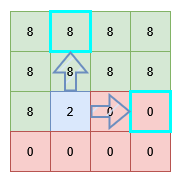

The diagram above was exported from draw.io. Its source (the exported page's mxGraphModel, read from the mxfile embedded in the PNG):
<mxGraphModel dx="1215" dy="631" grid="1" gridSize="10" guides="1" tooltips="1" connect="1" arrows="1" fold="1" page="1" pageScale="1" pageWidth="850" pageHeight="1100" math="0" shadow="0">
  <root>
    <mxCell id="0" />
    <mxCell id="1" parent="0" />
    <mxCell id="dvxmLoHeGHkcWufHjulo-38" value="" style="group;fillColor=#d5e8d4;strokeColor=#82b366;" parent="1" vertex="1" connectable="0">
      <mxGeometry x="240" y="440" width="160" height="160" as="geometry" />
    </mxCell>
    <mxCell id="dvxmLoHeGHkcWufHjulo-2" value="" style="whiteSpace=wrap;html=1;aspect=fixed;" parent="dvxmLoHeGHkcWufHjulo-38" vertex="1">
      <mxGeometry width="160" height="160" as="geometry" />
    </mxCell>
    <mxCell id="dvxmLoHeGHkcWufHjulo-3" value="&lt;div&gt;8&lt;/div&gt;" style="whiteSpace=wrap;html=1;aspect=fixed;fillColor=#d5e8d4;strokeColor=#82b366;" parent="dvxmLoHeGHkcWufHjulo-38" vertex="1">
      <mxGeometry width="40" height="40" as="geometry" />
    </mxCell>
    <mxCell id="dvxmLoHeGHkcWufHjulo-5" value="8" style="whiteSpace=wrap;html=1;aspect=fixed;fillColor=#d5e8d4;strokeColor=#82b366;" parent="dvxmLoHeGHkcWufHjulo-38" vertex="1">
      <mxGeometry x="80" width="40" height="40" as="geometry" />
    </mxCell>
    <mxCell id="dvxmLoHeGHkcWufHjulo-6" value="&lt;div&gt;8&lt;/div&gt;" style="whiteSpace=wrap;html=1;aspect=fixed;fillColor=#d5e8d4;strokeColor=#82b366;" parent="dvxmLoHeGHkcWufHjulo-38" vertex="1">
      <mxGeometry x="120" width="40" height="40" as="geometry" />
    </mxCell>
    <mxCell id="dvxmLoHeGHkcWufHjulo-8" value="&lt;div&gt;8&lt;/div&gt;" style="whiteSpace=wrap;html=1;aspect=fixed;fillColor=#d5e8d4;strokeColor=#82b366;" parent="dvxmLoHeGHkcWufHjulo-38" vertex="1">
      <mxGeometry y="40" width="40" height="40" as="geometry" />
    </mxCell>
    <mxCell id="dvxmLoHeGHkcWufHjulo-10" value="8" style="whiteSpace=wrap;html=1;aspect=fixed;fillColor=#d5e8d4;strokeColor=#82b366;" parent="dvxmLoHeGHkcWufHjulo-38" vertex="1">
      <mxGeometry x="40" y="40" width="40" height="40" as="geometry" />
    </mxCell>
    <mxCell id="dvxmLoHeGHkcWufHjulo-11" value="8" style="whiteSpace=wrap;html=1;aspect=fixed;fillColor=#d5e8d4;strokeColor=#82b366;" parent="dvxmLoHeGHkcWufHjulo-38" vertex="1">
      <mxGeometry x="80" y="40" width="40" height="40" as="geometry" />
    </mxCell>
    <mxCell id="dvxmLoHeGHkcWufHjulo-12" value="8" style="whiteSpace=wrap;html=1;aspect=fixed;fillColor=#d5e8d4;strokeColor=#82b366;" parent="dvxmLoHeGHkcWufHjulo-38" vertex="1">
      <mxGeometry x="120" y="40" width="40" height="40" as="geometry" />
    </mxCell>
    <mxCell id="dvxmLoHeGHkcWufHjulo-13" value="8" style="whiteSpace=wrap;html=1;aspect=fixed;fillColor=#d5e8d4;strokeColor=#82b366;" parent="dvxmLoHeGHkcWufHjulo-38" vertex="1">
      <mxGeometry y="80" width="40" height="40" as="geometry" />
    </mxCell>
    <mxCell id="dvxmLoHeGHkcWufHjulo-14" value="2" style="whiteSpace=wrap;html=1;aspect=fixed;fillColor=#dae8fc;strokeColor=#6c8ebf;" parent="dvxmLoHeGHkcWufHjulo-38" vertex="1">
      <mxGeometry x="40" y="80" width="40" height="40" as="geometry" />
    </mxCell>
    <mxCell id="dvxmLoHeGHkcWufHjulo-15" value="0" style="whiteSpace=wrap;html=1;aspect=fixed;fillColor=#f8cecc;strokeColor=#b85450;" parent="dvxmLoHeGHkcWufHjulo-38" vertex="1">
      <mxGeometry x="80" y="80" width="40" height="40" as="geometry" />
    </mxCell>
    <mxCell id="dvxmLoHeGHkcWufHjulo-17" value="0" style="whiteSpace=wrap;html=1;aspect=fixed;fillColor=#f8cecc;strokeColor=#b85450;" parent="dvxmLoHeGHkcWufHjulo-38" vertex="1">
      <mxGeometry y="120" width="40" height="40" as="geometry" />
    </mxCell>
    <mxCell id="dvxmLoHeGHkcWufHjulo-18" value="0" style="whiteSpace=wrap;html=1;aspect=fixed;fillColor=#f8cecc;strokeColor=#b85450;" parent="dvxmLoHeGHkcWufHjulo-38" vertex="1">
      <mxGeometry x="40" y="120" width="40" height="40" as="geometry" />
    </mxCell>
    <mxCell id="dvxmLoHeGHkcWufHjulo-19" value="0" style="whiteSpace=wrap;html=1;aspect=fixed;strokeColor=#b85450;fillColor=#f8cecc;" parent="dvxmLoHeGHkcWufHjulo-38" vertex="1">
      <mxGeometry x="80" y="120" width="40" height="40" as="geometry" />
    </mxCell>
    <mxCell id="dvxmLoHeGHkcWufHjulo-20" value="0" style="whiteSpace=wrap;html=1;aspect=fixed;fillColor=#f8cecc;strokeColor=#b85450;" parent="dvxmLoHeGHkcWufHjulo-38" vertex="1">
      <mxGeometry x="120" y="120" width="40" height="40" as="geometry" />
    </mxCell>
    <mxCell id="dvxmLoHeGHkcWufHjulo-16" value="0" style="whiteSpace=wrap;html=1;aspect=fixed;fillColor=#f8cecc;strokeColor=#00FFFF;strokeWidth=3;" parent="dvxmLoHeGHkcWufHjulo-38" vertex="1">
      <mxGeometry x="120" y="80" width="40" height="40" as="geometry" />
    </mxCell>
    <mxCell id="dvxmLoHeGHkcWufHjulo-4" value="8" style="whiteSpace=wrap;html=1;aspect=fixed;fillColor=#d5e8d4;strokeColor=#00FFFF;strokeWidth=3;" parent="dvxmLoHeGHkcWufHjulo-38" vertex="1">
      <mxGeometry x="40" width="40" height="40" as="geometry" />
    </mxCell>
    <mxCell id="goM-GZxD5GDGX98K9PUD-1" value="" style="shape=flexArrow;endArrow=classic;html=1;rounded=0;fillColor=#dae8fc;strokeColor=#6c8ebf;strokeWidth=2;fillStyle=hatch;" edge="1" parent="dvxmLoHeGHkcWufHjulo-38" source="dvxmLoHeGHkcWufHjulo-14" target="dvxmLoHeGHkcWufHjulo-16">
      <mxGeometry width="50" height="50" relative="1" as="geometry">
        <mxPoint x="160" y="180" as="sourcePoint" />
        <mxPoint x="210" y="130" as="targetPoint" />
      </mxGeometry>
    </mxCell>
    <mxCell id="goM-GZxD5GDGX98K9PUD-2" value="" style="shape=flexArrow;endArrow=classic;html=1;rounded=0;fillColor=#dae8fc;strokeColor=#6c8ebf;strokeWidth=2;fillStyle=hatch;" edge="1" parent="dvxmLoHeGHkcWufHjulo-38" source="dvxmLoHeGHkcWufHjulo-14" target="dvxmLoHeGHkcWufHjulo-4">
      <mxGeometry width="50" height="50" relative="1" as="geometry">
        <mxPoint x="160" y="180" as="sourcePoint" />
        <mxPoint x="210" y="130" as="targetPoint" />
      </mxGeometry>
    </mxCell>
  </root>
</mxGraphModel>